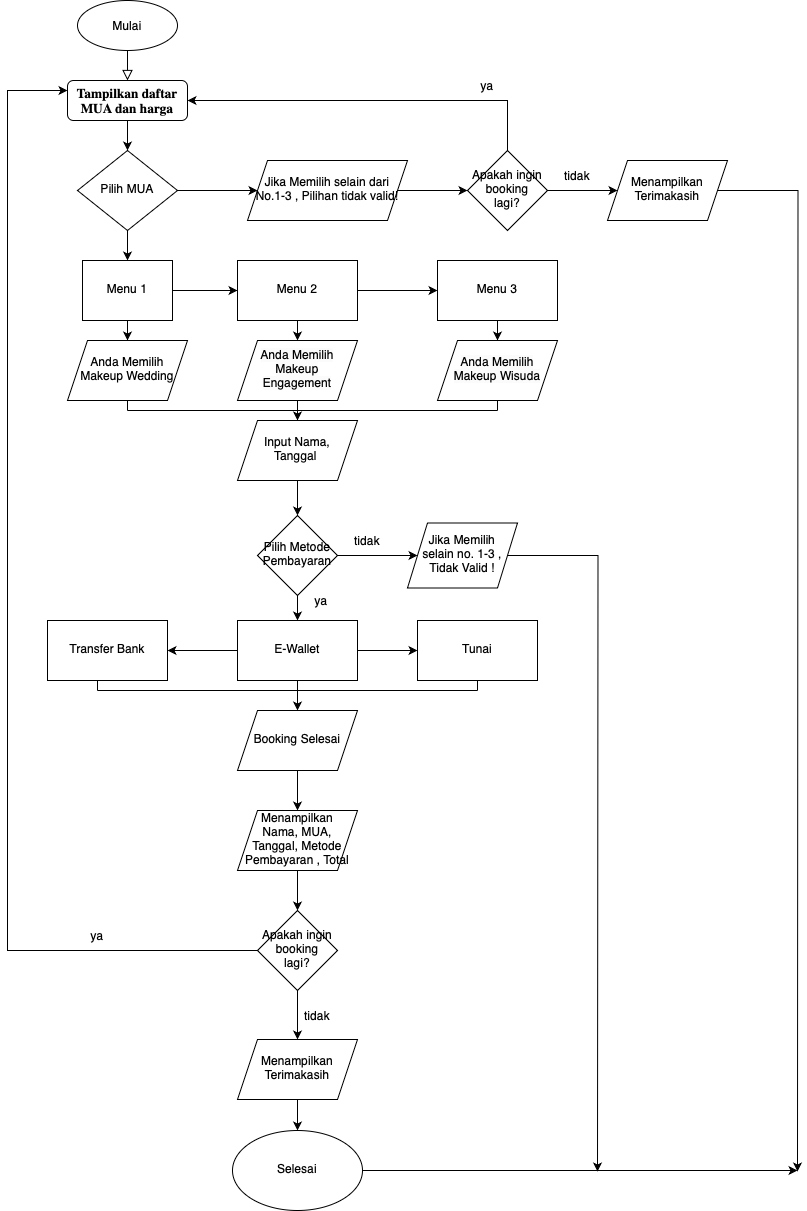

The diagram above was exported from draw.io. Its source (the exported page's mxGraphModel, read from the mxfile embedded in the PNG):
<mxGraphModel dx="820" dy="555" grid="1" gridSize="10" guides="1" tooltips="1" connect="1" arrows="1" fold="1" page="1" pageScale="1" pageWidth="827" pageHeight="1169" math="0" shadow="0">
  <root>
    <mxCell id="WIyWlLk6GJQsqaUBKTNV-0" />
    <mxCell id="WIyWlLk6GJQsqaUBKTNV-1" parent="WIyWlLk6GJQsqaUBKTNV-0" />
    <mxCell id="WIyWlLk6GJQsqaUBKTNV-2" value="" style="rounded=0;html=1;jettySize=auto;orthogonalLoop=1;fontSize=11;endArrow=block;endFill=0;endSize=8;strokeWidth=1;shadow=0;labelBackgroundColor=none;edgeStyle=orthogonalEdgeStyle;" parent="WIyWlLk6GJQsqaUBKTNV-1" edge="1">
      <mxGeometry relative="1" as="geometry">
        <mxPoint x="220" y="120" as="sourcePoint" />
        <mxPoint x="220" y="150" as="targetPoint" />
      </mxGeometry>
    </mxCell>
    <mxCell id="o2IBm6brV3PdhfV55nPE-2" value="" style="edgeStyle=orthogonalEdgeStyle;rounded=0;orthogonalLoop=1;jettySize=auto;html=1;" edge="1" parent="WIyWlLk6GJQsqaUBKTNV-1" source="WIyWlLk6GJQsqaUBKTNV-7" target="WIyWlLk6GJQsqaUBKTNV-10">
      <mxGeometry relative="1" as="geometry" />
    </mxCell>
    <mxCell id="WIyWlLk6GJQsqaUBKTNV-7" value="&lt;p style=&quot;margin: 0pt 0pt 0.0001pt; font-family: Calibri; caret-color: rgb(0, 0, 0); color: rgb(0, 0, 0); font-style: normal; font-variant-caps: normal; font-weight: 400; letter-spacing: normal; text-indent: 0px; text-transform: none; white-space: normal; word-spacing: 0px; -webkit-text-stroke-width: 0px; text-decoration: none;&quot; class=&quot;MsoNormal&quot;&gt;&lt;b&gt;&lt;span style=&quot;font-family: &amp;quot;Arial Regular&amp;quot;; color: rgb(0, 0, 0); letter-spacing: 0pt; font-weight: bold; text-transform: none; font-style: normal; font-size: 10pt;&quot; class=&quot;15&quot;&gt;Tampilkan daftar MUA dan harga&lt;/span&gt;&lt;/b&gt;&lt;/p&gt;" style="rounded=1;whiteSpace=wrap;html=1;fontSize=12;glass=0;strokeWidth=1;shadow=0;align=center;" parent="WIyWlLk6GJQsqaUBKTNV-1" vertex="1">
      <mxGeometry x="160" y="150" width="120" height="40" as="geometry" />
    </mxCell>
    <mxCell id="o2IBm6brV3PdhfV55nPE-6" value="" style="edgeStyle=orthogonalEdgeStyle;rounded=0;orthogonalLoop=1;jettySize=auto;html=1;" edge="1" parent="WIyWlLk6GJQsqaUBKTNV-1" source="WIyWlLk6GJQsqaUBKTNV-10" target="o2IBm6brV3PdhfV55nPE-5">
      <mxGeometry relative="1" as="geometry" />
    </mxCell>
    <mxCell id="o2IBm6brV3PdhfV55nPE-11" value="" style="edgeStyle=orthogonalEdgeStyle;rounded=0;orthogonalLoop=1;jettySize=auto;html=1;" edge="1" parent="WIyWlLk6GJQsqaUBKTNV-1" source="WIyWlLk6GJQsqaUBKTNV-10" target="o2IBm6brV3PdhfV55nPE-10">
      <mxGeometry relative="1" as="geometry" />
    </mxCell>
    <mxCell id="WIyWlLk6GJQsqaUBKTNV-10" value="Pilih MUA" style="rhombus;whiteSpace=wrap;html=1;shadow=0;fontFamily=Helvetica;fontSize=12;align=center;strokeWidth=1;spacing=6;spacingTop=-4;" parent="WIyWlLk6GJQsqaUBKTNV-1" vertex="1">
      <mxGeometry x="170" y="220" width="100" height="80" as="geometry" />
    </mxCell>
    <mxCell id="o2IBm6brV3PdhfV55nPE-0" value="Mulai" style="ellipse;whiteSpace=wrap;html=1;" vertex="1" parent="WIyWlLk6GJQsqaUBKTNV-1">
      <mxGeometry x="170" y="70" width="100" height="50" as="geometry" />
    </mxCell>
    <mxCell id="o2IBm6brV3PdhfV55nPE-8" value="" style="edgeStyle=orthogonalEdgeStyle;rounded=0;orthogonalLoop=1;jettySize=auto;html=1;" edge="1" parent="WIyWlLk6GJQsqaUBKTNV-1" source="o2IBm6brV3PdhfV55nPE-5" target="o2IBm6brV3PdhfV55nPE-7">
      <mxGeometry relative="1" as="geometry" />
    </mxCell>
    <mxCell id="o2IBm6brV3PdhfV55nPE-5" value="Jika Memilih selain dari No.1-3 , Pilihan tidak valid!" style="shape=parallelogram;perimeter=parallelogramPerimeter;whiteSpace=wrap;html=1;fixedSize=1;shadow=0;strokeWidth=1;spacing=6;spacingTop=-4;" vertex="1" parent="WIyWlLk6GJQsqaUBKTNV-1">
      <mxGeometry x="340" y="230" width="160" height="60" as="geometry" />
    </mxCell>
    <mxCell id="o2IBm6brV3PdhfV55nPE-9" style="edgeStyle=orthogonalEdgeStyle;rounded=0;orthogonalLoop=1;jettySize=auto;html=1;exitX=0.5;exitY=0;exitDx=0;exitDy=0;entryX=1;entryY=0.5;entryDx=0;entryDy=0;" edge="1" parent="WIyWlLk6GJQsqaUBKTNV-1" source="o2IBm6brV3PdhfV55nPE-7" target="WIyWlLk6GJQsqaUBKTNV-7">
      <mxGeometry relative="1" as="geometry" />
    </mxCell>
    <mxCell id="o2IBm6brV3PdhfV55nPE-17" value="" style="edgeStyle=orthogonalEdgeStyle;rounded=0;orthogonalLoop=1;jettySize=auto;html=1;" edge="1" parent="WIyWlLk6GJQsqaUBKTNV-1" source="o2IBm6brV3PdhfV55nPE-7" target="o2IBm6brV3PdhfV55nPE-16">
      <mxGeometry relative="1" as="geometry" />
    </mxCell>
    <mxCell id="o2IBm6brV3PdhfV55nPE-7" value="Apakah ingin booking lagi?" style="rhombus;whiteSpace=wrap;html=1;shadow=0;strokeWidth=1;spacing=6;spacingTop=-4;" vertex="1" parent="WIyWlLk6GJQsqaUBKTNV-1">
      <mxGeometry x="560" y="220" width="80" height="80" as="geometry" />
    </mxCell>
    <mxCell id="o2IBm6brV3PdhfV55nPE-13" value="" style="edgeStyle=orthogonalEdgeStyle;rounded=0;orthogonalLoop=1;jettySize=auto;html=1;" edge="1" parent="WIyWlLk6GJQsqaUBKTNV-1" source="o2IBm6brV3PdhfV55nPE-10" target="o2IBm6brV3PdhfV55nPE-12">
      <mxGeometry relative="1" as="geometry" />
    </mxCell>
    <mxCell id="o2IBm6brV3PdhfV55nPE-19" value="" style="edgeStyle=orthogonalEdgeStyle;rounded=0;orthogonalLoop=1;jettySize=auto;html=1;" edge="1" parent="WIyWlLk6GJQsqaUBKTNV-1" source="o2IBm6brV3PdhfV55nPE-10" target="o2IBm6brV3PdhfV55nPE-18">
      <mxGeometry relative="1" as="geometry" />
    </mxCell>
    <mxCell id="o2IBm6brV3PdhfV55nPE-21" value="" style="edgeStyle=orthogonalEdgeStyle;rounded=0;orthogonalLoop=1;jettySize=auto;html=1;" edge="1" parent="WIyWlLk6GJQsqaUBKTNV-1" source="o2IBm6brV3PdhfV55nPE-10" target="o2IBm6brV3PdhfV55nPE-20">
      <mxGeometry relative="1" as="geometry" />
    </mxCell>
    <mxCell id="o2IBm6brV3PdhfV55nPE-10" value="Menu 1" style="whiteSpace=wrap;html=1;shadow=0;strokeWidth=1;spacing=6;spacingTop=-4;" vertex="1" parent="WIyWlLk6GJQsqaUBKTNV-1">
      <mxGeometry x="175" y="330" width="90" height="60" as="geometry" />
    </mxCell>
    <mxCell id="o2IBm6brV3PdhfV55nPE-15" value="" style="edgeStyle=orthogonalEdgeStyle;rounded=0;orthogonalLoop=1;jettySize=auto;html=1;" edge="1" parent="WIyWlLk6GJQsqaUBKTNV-1" source="o2IBm6brV3PdhfV55nPE-12" target="o2IBm6brV3PdhfV55nPE-14">
      <mxGeometry relative="1" as="geometry" />
    </mxCell>
    <mxCell id="o2IBm6brV3PdhfV55nPE-12" value="Menu 2" style="whiteSpace=wrap;html=1;shadow=0;strokeWidth=1;spacing=6;spacingTop=-4;" vertex="1" parent="WIyWlLk6GJQsqaUBKTNV-1">
      <mxGeometry x="330" y="330" width="120" height="60" as="geometry" />
    </mxCell>
    <mxCell id="o2IBm6brV3PdhfV55nPE-23" value="" style="edgeStyle=orthogonalEdgeStyle;rounded=0;orthogonalLoop=1;jettySize=auto;html=1;" edge="1" parent="WIyWlLk6GJQsqaUBKTNV-1" source="o2IBm6brV3PdhfV55nPE-14" target="o2IBm6brV3PdhfV55nPE-22">
      <mxGeometry relative="1" as="geometry" />
    </mxCell>
    <mxCell id="o2IBm6brV3PdhfV55nPE-14" value="Menu 3" style="whiteSpace=wrap;html=1;shadow=0;strokeWidth=1;spacing=6;spacingTop=-4;" vertex="1" parent="WIyWlLk6GJQsqaUBKTNV-1">
      <mxGeometry x="530" y="330" width="120" height="60" as="geometry" />
    </mxCell>
    <mxCell id="o2IBm6brV3PdhfV55nPE-64" style="edgeStyle=orthogonalEdgeStyle;rounded=0;orthogonalLoop=1;jettySize=auto;html=1;" edge="1" parent="WIyWlLk6GJQsqaUBKTNV-1" source="o2IBm6brV3PdhfV55nPE-16">
      <mxGeometry relative="1" as="geometry">
        <mxPoint x="890" y="1241" as="targetPoint" />
      </mxGeometry>
    </mxCell>
    <mxCell id="o2IBm6brV3PdhfV55nPE-16" value="Menampilkan Terimakasih" style="shape=parallelogram;perimeter=parallelogramPerimeter;whiteSpace=wrap;html=1;fixedSize=1;shadow=0;strokeWidth=1;spacing=6;spacingTop=-4;" vertex="1" parent="WIyWlLk6GJQsqaUBKTNV-1">
      <mxGeometry x="700" y="230" width="120" height="60" as="geometry" />
    </mxCell>
    <mxCell id="o2IBm6brV3PdhfV55nPE-25" value="" style="edgeStyle=orthogonalEdgeStyle;rounded=0;orthogonalLoop=1;jettySize=auto;html=1;" edge="1" parent="WIyWlLk6GJQsqaUBKTNV-1" source="o2IBm6brV3PdhfV55nPE-18" target="o2IBm6brV3PdhfV55nPE-24">
      <mxGeometry relative="1" as="geometry" />
    </mxCell>
    <mxCell id="o2IBm6brV3PdhfV55nPE-18" value="&lt;span style=&quot;caret-color: rgb(0, 0, 0); color: rgb(0, 0, 0); font-family: Helvetica; font-size: 12px; font-style: normal; font-variant-caps: normal; font-weight: 400; letter-spacing: normal; text-align: center; text-indent: 0px; text-transform: none; white-space: normal; word-spacing: 0px; -webkit-text-stroke-width: 0px; background-color: rgb(251, 251, 251); text-decoration: none; float: none; display: inline !important;&quot;&gt;Anda Memilih Makeup Engagement&lt;/span&gt;" style="shape=parallelogram;perimeter=parallelogramPerimeter;whiteSpace=wrap;html=1;fixedSize=1;shadow=0;strokeWidth=1;spacing=6;spacingTop=-4;" vertex="1" parent="WIyWlLk6GJQsqaUBKTNV-1">
      <mxGeometry x="330" y="410" width="120" height="60" as="geometry" />
    </mxCell>
    <mxCell id="o2IBm6brV3PdhfV55nPE-20" value="Anda Memilih Makeup Wedding" style="shape=parallelogram;perimeter=parallelogramPerimeter;whiteSpace=wrap;html=1;fixedSize=1;shadow=0;strokeWidth=1;spacing=6;spacingTop=-4;" vertex="1" parent="WIyWlLk6GJQsqaUBKTNV-1">
      <mxGeometry x="160" y="410" width="120" height="60" as="geometry" />
    </mxCell>
    <mxCell id="o2IBm6brV3PdhfV55nPE-22" value="&lt;span style=&quot;caret-color: rgb(0, 0, 0); color: rgb(0, 0, 0); font-family: Helvetica; font-size: 12px; font-style: normal; font-variant-caps: normal; font-weight: 400; letter-spacing: normal; text-align: center; text-indent: 0px; text-transform: none; white-space: normal; word-spacing: 0px; -webkit-text-stroke-width: 0px; background-color: rgb(251, 251, 251); text-decoration: none; float: none; display: inline !important;&quot;&gt;Anda Memilih Makeup Wisuda&lt;/span&gt;" style="shape=parallelogram;perimeter=parallelogramPerimeter;whiteSpace=wrap;html=1;fixedSize=1;shadow=0;strokeWidth=1;spacing=6;spacingTop=-4;" vertex="1" parent="WIyWlLk6GJQsqaUBKTNV-1">
      <mxGeometry x="530" y="410" width="120" height="60" as="geometry" />
    </mxCell>
    <mxCell id="o2IBm6brV3PdhfV55nPE-30" value="" style="edgeStyle=orthogonalEdgeStyle;rounded=0;orthogonalLoop=1;jettySize=auto;html=1;" edge="1" parent="WIyWlLk6GJQsqaUBKTNV-1" source="o2IBm6brV3PdhfV55nPE-24" target="o2IBm6brV3PdhfV55nPE-29">
      <mxGeometry relative="1" as="geometry" />
    </mxCell>
    <mxCell id="o2IBm6brV3PdhfV55nPE-24" value="Input Nama, Tanggal&amp;nbsp;" style="shape=parallelogram;perimeter=parallelogramPerimeter;whiteSpace=wrap;html=1;fixedSize=1;shadow=0;strokeWidth=1;spacing=6;spacingTop=-4;" vertex="1" parent="WIyWlLk6GJQsqaUBKTNV-1">
      <mxGeometry x="330" y="490" width="120" height="60" as="geometry" />
    </mxCell>
    <mxCell id="o2IBm6brV3PdhfV55nPE-32" value="" style="edgeStyle=orthogonalEdgeStyle;rounded=0;orthogonalLoop=1;jettySize=auto;html=1;" edge="1" parent="WIyWlLk6GJQsqaUBKTNV-1" source="o2IBm6brV3PdhfV55nPE-29" target="o2IBm6brV3PdhfV55nPE-31">
      <mxGeometry relative="1" as="geometry" />
    </mxCell>
    <mxCell id="o2IBm6brV3PdhfV55nPE-34" value="" style="edgeStyle=orthogonalEdgeStyle;rounded=0;orthogonalLoop=1;jettySize=auto;html=1;" edge="1" parent="WIyWlLk6GJQsqaUBKTNV-1" source="o2IBm6brV3PdhfV55nPE-29" target="o2IBm6brV3PdhfV55nPE-33">
      <mxGeometry relative="1" as="geometry" />
    </mxCell>
    <mxCell id="o2IBm6brV3PdhfV55nPE-29" value="Pilih Metode Pembayaran" style="rhombus;whiteSpace=wrap;html=1;shadow=0;strokeWidth=1;spacing=6;spacingTop=-4;" vertex="1" parent="WIyWlLk6GJQsqaUBKTNV-1">
      <mxGeometry x="350" y="585" width="80" height="80" as="geometry" />
    </mxCell>
    <mxCell id="o2IBm6brV3PdhfV55nPE-62" style="edgeStyle=orthogonalEdgeStyle;rounded=0;orthogonalLoop=1;jettySize=auto;html=1;exitX=1;exitY=0.5;exitDx=0;exitDy=0;" edge="1" parent="WIyWlLk6GJQsqaUBKTNV-1" source="o2IBm6brV3PdhfV55nPE-31">
      <mxGeometry relative="1" as="geometry">
        <mxPoint x="690" y="1241" as="targetPoint" />
      </mxGeometry>
    </mxCell>
    <mxCell id="o2IBm6brV3PdhfV55nPE-31" value="Jika Memilih selain no. 1-3 , Tidak Valid !" style="shape=parallelogram;perimeter=parallelogramPerimeter;whiteSpace=wrap;html=1;fixedSize=1;shadow=0;strokeWidth=1;spacing=6;spacingTop=-4;" vertex="1" parent="WIyWlLk6GJQsqaUBKTNV-1">
      <mxGeometry x="500" y="592.5" width="110" height="65" as="geometry" />
    </mxCell>
    <mxCell id="o2IBm6brV3PdhfV55nPE-36" value="" style="edgeStyle=orthogonalEdgeStyle;rounded=0;orthogonalLoop=1;jettySize=auto;html=1;" edge="1" parent="WIyWlLk6GJQsqaUBKTNV-1" source="o2IBm6brV3PdhfV55nPE-33" target="o2IBm6brV3PdhfV55nPE-35">
      <mxGeometry relative="1" as="geometry" />
    </mxCell>
    <mxCell id="o2IBm6brV3PdhfV55nPE-38" value="" style="edgeStyle=orthogonalEdgeStyle;rounded=0;orthogonalLoop=1;jettySize=auto;html=1;" edge="1" parent="WIyWlLk6GJQsqaUBKTNV-1" source="o2IBm6brV3PdhfV55nPE-33" target="o2IBm6brV3PdhfV55nPE-37">
      <mxGeometry relative="1" as="geometry" />
    </mxCell>
    <mxCell id="o2IBm6brV3PdhfV55nPE-40" value="" style="edgeStyle=orthogonalEdgeStyle;rounded=0;orthogonalLoop=1;jettySize=auto;html=1;" edge="1" parent="WIyWlLk6GJQsqaUBKTNV-1" source="o2IBm6brV3PdhfV55nPE-33" target="o2IBm6brV3PdhfV55nPE-39">
      <mxGeometry relative="1" as="geometry" />
    </mxCell>
    <mxCell id="o2IBm6brV3PdhfV55nPE-33" value="E-Wallet" style="whiteSpace=wrap;html=1;shadow=0;strokeWidth=1;spacing=6;spacingTop=-4;" vertex="1" parent="WIyWlLk6GJQsqaUBKTNV-1">
      <mxGeometry x="330" y="690" width="120" height="60" as="geometry" />
    </mxCell>
    <mxCell id="o2IBm6brV3PdhfV55nPE-35" value="Tunai" style="whiteSpace=wrap;html=1;shadow=0;strokeWidth=1;spacing=6;spacingTop=-4;" vertex="1" parent="WIyWlLk6GJQsqaUBKTNV-1">
      <mxGeometry x="510" y="690" width="120" height="60" as="geometry" />
    </mxCell>
    <mxCell id="o2IBm6brV3PdhfV55nPE-37" value="Transfer Bank" style="whiteSpace=wrap;html=1;shadow=0;strokeWidth=1;spacing=6;spacingTop=-4;" vertex="1" parent="WIyWlLk6GJQsqaUBKTNV-1">
      <mxGeometry x="140" y="690" width="120" height="60" as="geometry" />
    </mxCell>
    <mxCell id="o2IBm6brV3PdhfV55nPE-42" value="" style="edgeStyle=orthogonalEdgeStyle;rounded=0;orthogonalLoop=1;jettySize=auto;html=1;" edge="1" parent="WIyWlLk6GJQsqaUBKTNV-1" source="o2IBm6brV3PdhfV55nPE-39" target="o2IBm6brV3PdhfV55nPE-41">
      <mxGeometry relative="1" as="geometry" />
    </mxCell>
    <mxCell id="o2IBm6brV3PdhfV55nPE-39" value="Booking Selesai" style="shape=parallelogram;perimeter=parallelogramPerimeter;whiteSpace=wrap;html=1;fixedSize=1;shadow=0;strokeWidth=1;spacing=6;spacingTop=-4;" vertex="1" parent="WIyWlLk6GJQsqaUBKTNV-1">
      <mxGeometry x="330" y="780" width="120" height="60" as="geometry" />
    </mxCell>
    <mxCell id="o2IBm6brV3PdhfV55nPE-44" value="" style="edgeStyle=orthogonalEdgeStyle;rounded=0;orthogonalLoop=1;jettySize=auto;html=1;" edge="1" parent="WIyWlLk6GJQsqaUBKTNV-1" source="o2IBm6brV3PdhfV55nPE-41" target="o2IBm6brV3PdhfV55nPE-43">
      <mxGeometry relative="1" as="geometry" />
    </mxCell>
    <mxCell id="o2IBm6brV3PdhfV55nPE-41" value="Menampilkan Nama, MUA, Tanggal, Metode Pembayaran , Total" style="shape=parallelogram;perimeter=parallelogramPerimeter;whiteSpace=wrap;html=1;fixedSize=1;shadow=0;strokeWidth=1;spacing=6;spacingTop=-4;" vertex="1" parent="WIyWlLk6GJQsqaUBKTNV-1">
      <mxGeometry x="330" y="880" width="120" height="60" as="geometry" />
    </mxCell>
    <mxCell id="o2IBm6brV3PdhfV55nPE-46" value="" style="edgeStyle=orthogonalEdgeStyle;rounded=0;orthogonalLoop=1;jettySize=auto;html=1;" edge="1" parent="WIyWlLk6GJQsqaUBKTNV-1" source="o2IBm6brV3PdhfV55nPE-43" target="o2IBm6brV3PdhfV55nPE-45">
      <mxGeometry relative="1" as="geometry" />
    </mxCell>
    <mxCell id="o2IBm6brV3PdhfV55nPE-54" style="edgeStyle=orthogonalEdgeStyle;rounded=0;orthogonalLoop=1;jettySize=auto;html=1;exitX=0;exitY=0.5;exitDx=0;exitDy=0;entryX=0;entryY=0.25;entryDx=0;entryDy=0;" edge="1" parent="WIyWlLk6GJQsqaUBKTNV-1" source="o2IBm6brV3PdhfV55nPE-43" target="WIyWlLk6GJQsqaUBKTNV-7">
      <mxGeometry relative="1" as="geometry">
        <Array as="points">
          <mxPoint x="100" y="1020" />
          <mxPoint x="100" y="160" />
        </Array>
      </mxGeometry>
    </mxCell>
    <mxCell id="o2IBm6brV3PdhfV55nPE-43" value="Apakah ingin booking lagi?" style="rhombus;whiteSpace=wrap;html=1;shadow=0;strokeWidth=1;spacing=6;spacingTop=-4;" vertex="1" parent="WIyWlLk6GJQsqaUBKTNV-1">
      <mxGeometry x="350" y="980" width="80" height="80" as="geometry" />
    </mxCell>
    <mxCell id="o2IBm6brV3PdhfV55nPE-48" value="" style="edgeStyle=orthogonalEdgeStyle;rounded=0;orthogonalLoop=1;jettySize=auto;html=1;" edge="1" parent="WIyWlLk6GJQsqaUBKTNV-1" source="o2IBm6brV3PdhfV55nPE-45" target="o2IBm6brV3PdhfV55nPE-47">
      <mxGeometry relative="1" as="geometry" />
    </mxCell>
    <mxCell id="o2IBm6brV3PdhfV55nPE-45" value="Menampilkan Terimakasih" style="shape=parallelogram;perimeter=parallelogramPerimeter;whiteSpace=wrap;html=1;fixedSize=1;shadow=0;strokeWidth=1;spacing=6;spacingTop=-4;" vertex="1" parent="WIyWlLk6GJQsqaUBKTNV-1">
      <mxGeometry x="330" y="1109" width="120" height="60" as="geometry" />
    </mxCell>
    <mxCell id="o2IBm6brV3PdhfV55nPE-50" style="edgeStyle=orthogonalEdgeStyle;rounded=0;orthogonalLoop=1;jettySize=auto;html=1;" edge="1" parent="WIyWlLk6GJQsqaUBKTNV-1" source="o2IBm6brV3PdhfV55nPE-47">
      <mxGeometry relative="1" as="geometry">
        <mxPoint x="890" y="1240" as="targetPoint" />
        <Array as="points">
          <mxPoint x="891" y="1240" />
        </Array>
      </mxGeometry>
    </mxCell>
    <mxCell id="o2IBm6brV3PdhfV55nPE-47" value="Selesai" style="ellipse;whiteSpace=wrap;html=1;shadow=0;strokeWidth=1;spacing=6;spacingTop=-4;" vertex="1" parent="WIyWlLk6GJQsqaUBKTNV-1">
      <mxGeometry x="325" y="1200" width="130" height="80" as="geometry" />
    </mxCell>
    <mxCell id="o2IBm6brV3PdhfV55nPE-55" value="ya" style="text;html=1;align=center;verticalAlign=middle;whiteSpace=wrap;rounded=0;" vertex="1" parent="WIyWlLk6GJQsqaUBKTNV-1">
      <mxGeometry x="550" y="140" width="60" height="30" as="geometry" />
    </mxCell>
    <mxCell id="o2IBm6brV3PdhfV55nPE-56" value="tidak" style="text;html=1;align=center;verticalAlign=middle;whiteSpace=wrap;rounded=0;" vertex="1" parent="WIyWlLk6GJQsqaUBKTNV-1">
      <mxGeometry x="640" y="230" width="60" height="30" as="geometry" />
    </mxCell>
    <mxCell id="o2IBm6brV3PdhfV55nPE-57" value="tidak" style="text;html=1;align=center;verticalAlign=middle;whiteSpace=wrap;rounded=0;" vertex="1" parent="WIyWlLk6GJQsqaUBKTNV-1">
      <mxGeometry x="430" y="595" width="60" height="30" as="geometry" />
    </mxCell>
    <mxCell id="o2IBm6brV3PdhfV55nPE-58" value="ya" style="text;html=1;align=center;verticalAlign=middle;whiteSpace=wrap;rounded=0;" vertex="1" parent="WIyWlLk6GJQsqaUBKTNV-1">
      <mxGeometry x="384" y="655" width="60" height="30" as="geometry" />
    </mxCell>
    <mxCell id="o2IBm6brV3PdhfV55nPE-59" value="tidak" style="text;html=1;align=center;verticalAlign=middle;whiteSpace=wrap;rounded=0;" vertex="1" parent="WIyWlLk6GJQsqaUBKTNV-1">
      <mxGeometry x="380" y="1070" width="60" height="30" as="geometry" />
    </mxCell>
    <mxCell id="o2IBm6brV3PdhfV55nPE-60" value="ya" style="text;html=1;align=center;verticalAlign=middle;whiteSpace=wrap;rounded=0;" vertex="1" parent="WIyWlLk6GJQsqaUBKTNV-1">
      <mxGeometry x="160" y="990" width="60" height="30" as="geometry" />
    </mxCell>
    <mxCell id="o2IBm6brV3PdhfV55nPE-67" value="" style="endArrow=none;html=1;rounded=0;exitX=0.5;exitY=1;exitDx=0;exitDy=0;" edge="1" parent="WIyWlLk6GJQsqaUBKTNV-1" source="o2IBm6brV3PdhfV55nPE-20">
      <mxGeometry width="50" height="50" relative="1" as="geometry">
        <mxPoint x="490" y="480" as="sourcePoint" />
        <mxPoint x="220" y="480" as="targetPoint" />
      </mxGeometry>
    </mxCell>
    <mxCell id="o2IBm6brV3PdhfV55nPE-74" value="" style="endArrow=none;html=1;rounded=0;entryX=0.5;entryY=1;entryDx=0;entryDy=0;" edge="1" parent="WIyWlLk6GJQsqaUBKTNV-1" target="o2IBm6brV3PdhfV55nPE-22">
      <mxGeometry width="50" height="50" relative="1" as="geometry">
        <mxPoint x="590" y="480" as="sourcePoint" />
        <mxPoint x="510" y="460" as="targetPoint" />
      </mxGeometry>
    </mxCell>
    <mxCell id="o2IBm6brV3PdhfV55nPE-75" value="" style="endArrow=none;html=1;rounded=0;" edge="1" parent="WIyWlLk6GJQsqaUBKTNV-1">
      <mxGeometry width="50" height="50" relative="1" as="geometry">
        <mxPoint x="590" y="480" as="sourcePoint" />
        <mxPoint x="390" y="480" as="targetPoint" />
      </mxGeometry>
    </mxCell>
    <mxCell id="o2IBm6brV3PdhfV55nPE-77" value="" style="endArrow=none;html=1;rounded=0;" edge="1" parent="WIyWlLk6GJQsqaUBKTNV-1">
      <mxGeometry width="50" height="50" relative="1" as="geometry">
        <mxPoint x="420" y="480" as="sourcePoint" />
        <mxPoint x="220" y="480" as="targetPoint" />
      </mxGeometry>
    </mxCell>
    <mxCell id="o2IBm6brV3PdhfV55nPE-79" value="" style="endArrow=none;html=1;rounded=0;" edge="1" parent="WIyWlLk6GJQsqaUBKTNV-1">
      <mxGeometry width="50" height="50" relative="1" as="geometry">
        <mxPoint x="190" y="760" as="sourcePoint" />
        <mxPoint x="390" y="760" as="targetPoint" />
        <Array as="points" />
      </mxGeometry>
    </mxCell>
    <mxCell id="o2IBm6brV3PdhfV55nPE-81" value="" style="endArrow=none;html=1;rounded=0;" edge="1" parent="WIyWlLk6GJQsqaUBKTNV-1">
      <mxGeometry width="50" height="50" relative="1" as="geometry">
        <mxPoint x="370" y="760" as="sourcePoint" />
        <mxPoint x="570" y="760" as="targetPoint" />
        <Array as="points" />
      </mxGeometry>
    </mxCell>
    <mxCell id="o2IBm6brV3PdhfV55nPE-83" value="" style="endArrow=none;html=1;rounded=0;" edge="1" parent="WIyWlLk6GJQsqaUBKTNV-1">
      <mxGeometry width="50" height="50" relative="1" as="geometry">
        <mxPoint x="570" y="750" as="sourcePoint" />
        <mxPoint x="570" y="760" as="targetPoint" />
        <Array as="points">
          <mxPoint x="570" y="750" />
        </Array>
      </mxGeometry>
    </mxCell>
    <mxCell id="o2IBm6brV3PdhfV55nPE-84" value="" style="endArrow=none;html=1;rounded=0;" edge="1" parent="WIyWlLk6GJQsqaUBKTNV-1">
      <mxGeometry width="50" height="50" relative="1" as="geometry">
        <mxPoint x="190" y="750" as="sourcePoint" />
        <mxPoint x="190" y="760" as="targetPoint" />
        <Array as="points">
          <mxPoint x="190" y="750" />
        </Array>
      </mxGeometry>
    </mxCell>
  </root>
</mxGraphModel>